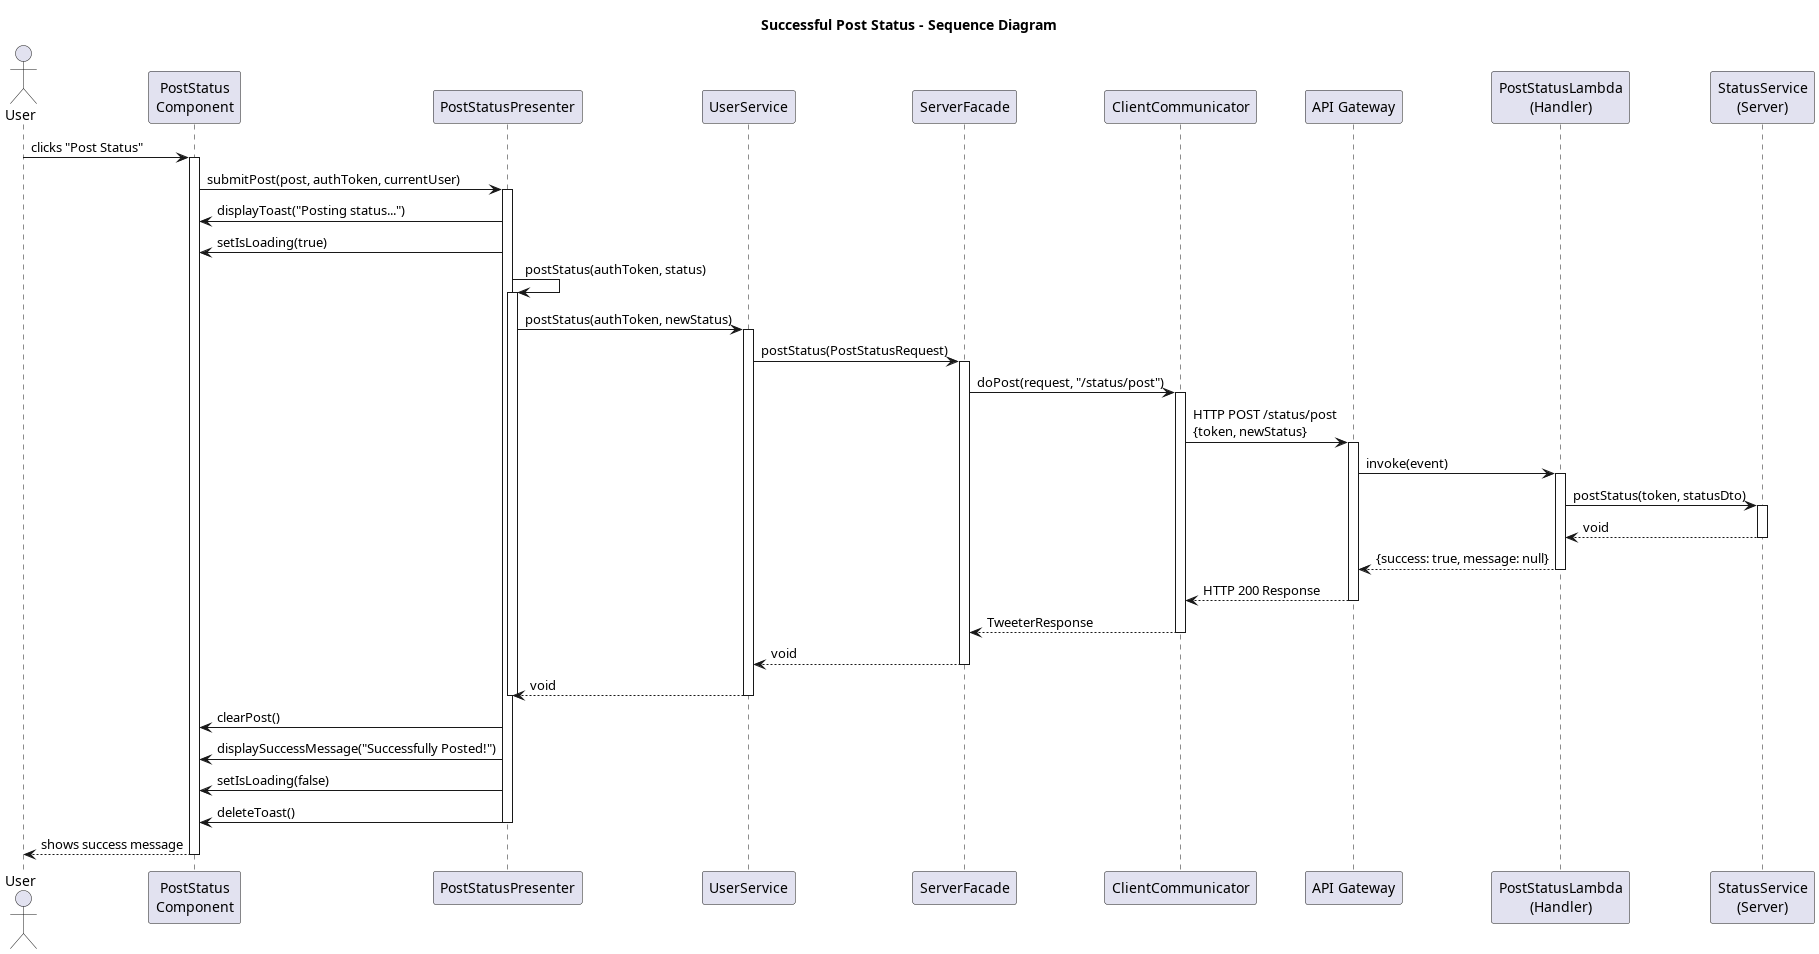

The diagram above was rendered by PlantUML. Its source (embedded in the PNG):
@startuml Post Status Sequence Diagram

title Successful Post Status - Sequence Diagram

actor User
participant "PostStatus\nComponent" as View
participant "PostStatusPresenter" as Presenter
participant "UserService" as Service
participant "ServerFacade" as Facade
participant "ClientCommunicator" as CC
participant "API Gateway" as API
participant "PostStatusLambda\n(Handler)" as Lambda
participant "StatusService\n(Server)" as ServerService

User -> View : clicks "Post Status"
activate View

View -> Presenter : submitPost(post, authToken, currentUser)
activate Presenter

Presenter -> View : displayToast("Posting status...")
Presenter -> View : setIsLoading(true)

Presenter -> Presenter : postStatus(authToken, status)
activate Presenter

Presenter -> Service : postStatus(authToken, newStatus)
activate Service

Service -> Facade : postStatus(PostStatusRequest)
activate Facade

Facade -> CC : doPost(request, "/status/post")
activate CC

CC -> API : HTTP POST /status/post\n{token, newStatus}
activate API

API -> Lambda : invoke(event)
activate Lambda

Lambda -> ServerService : postStatus(token, statusDto)
activate ServerService

ServerService --> Lambda : void
deactivate ServerService

Lambda --> API : {success: true, message: null}
deactivate Lambda

API --> CC : HTTP 200 Response
deactivate API

CC --> Facade : TweeterResponse
deactivate CC

Facade --> Service : void
deactivate Facade

Service --> Presenter : void
deactivate Service

deactivate Presenter

Presenter -> View : clearPost()
Presenter -> View : displaySuccessMessage("Successfully Posted!")
Presenter -> View : setIsLoading(false)
Presenter -> View : deleteToast()

deactivate Presenter

View --> User : shows success message
deactivate View

@enduml